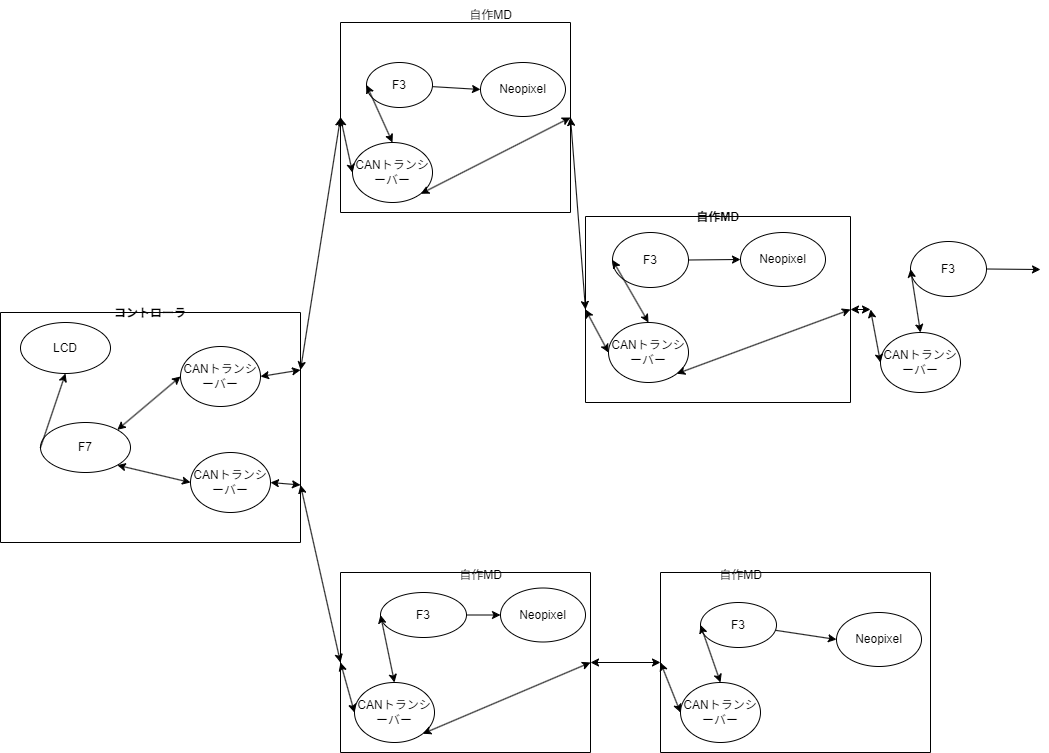

The diagram above was exported from draw.io. Its source (the exported page's mxGraphModel, read from the mxfile embedded in the PNG):
<mxGraphModel dx="496" dy="467" grid="1" gridSize="10" guides="1" tooltips="1" connect="1" arrows="1" fold="1" page="1" pageScale="1" pageWidth="1169" pageHeight="827" math="0" shadow="0">
  <root>
    <mxCell id="0" />
    <mxCell id="1" parent="0" />
    <mxCell id="2" value="コントローラ" style="swimlane;startSize=0;" vertex="1" parent="1">
      <mxGeometry y="320" width="300" height="230" as="geometry">
        <mxRectangle x="30" y="320" width="110" height="30" as="alternateBounds" />
      </mxGeometry>
    </mxCell>
    <mxCell id="3" value="F7" style="ellipse;whiteSpace=wrap;html=1;" vertex="1" parent="2">
      <mxGeometry x="40" y="110" width="90" height="50" as="geometry" />
    </mxCell>
    <mxCell id="4" value="LCD" style="ellipse;whiteSpace=wrap;html=1;" vertex="1" parent="2">
      <mxGeometry x="20" y="10" width="90" height="51" as="geometry" />
    </mxCell>
    <mxCell id="5" value="CANトランシーバー" style="ellipse;whiteSpace=wrap;html=1;" vertex="1" parent="2">
      <mxGeometry x="180" y="34" width="80" height="60" as="geometry" />
    </mxCell>
    <mxCell id="6" value="" style="endArrow=classic;startArrow=classic;html=1;entryX=1;entryY=0.25;entryDx=0;entryDy=0;exitX=1;exitY=0.5;exitDx=0;exitDy=0;" edge="1" parent="2" source="5" target="2">
      <mxGeometry width="50" height="50" relative="1" as="geometry">
        <mxPoint x="230" y="160" as="sourcePoint" />
        <mxPoint x="280" y="110" as="targetPoint" />
      </mxGeometry>
    </mxCell>
    <mxCell id="7" value="" style="endArrow=classic;startArrow=classic;html=1;exitX=1;exitY=0;exitDx=0;exitDy=0;entryX=0;entryY=0.5;entryDx=0;entryDy=0;" edge="1" parent="2" source="3" target="5">
      <mxGeometry width="50" height="50" relative="1" as="geometry">
        <mxPoint x="155" y="80" as="sourcePoint" />
        <mxPoint x="205" y="30" as="targetPoint" />
      </mxGeometry>
    </mxCell>
    <mxCell id="8" value="" style="endArrow=classic;html=1;exitX=0;exitY=0.5;exitDx=0;exitDy=0;entryX=0.5;entryY=1;entryDx=0;entryDy=0;" edge="1" parent="2" source="3" target="4">
      <mxGeometry width="50" height="50" relative="1" as="geometry">
        <mxPoint x="400" y="90" as="sourcePoint" />
        <mxPoint x="450" y="40" as="targetPoint" />
      </mxGeometry>
    </mxCell>
    <mxCell id="9" value="CANトランシーバー" style="ellipse;whiteSpace=wrap;html=1;" vertex="1" parent="2">
      <mxGeometry x="190" y="140" width="80" height="60" as="geometry" />
    </mxCell>
    <mxCell id="10" value="" style="endArrow=classic;startArrow=classic;html=1;exitX=1;exitY=1;exitDx=0;exitDy=0;entryX=0;entryY=0.5;entryDx=0;entryDy=0;" edge="1" parent="2" source="3" target="9">
      <mxGeometry width="50" height="50" relative="1" as="geometry">
        <mxPoint x="130" y="204" as="sourcePoint" />
        <mxPoint x="205" y="99" as="targetPoint" />
      </mxGeometry>
    </mxCell>
    <mxCell id="11" value="" style="endArrow=classic;startArrow=classic;html=1;entryX=1;entryY=0.75;entryDx=0;entryDy=0;exitX=1;exitY=0.5;exitDx=0;exitDy=0;" edge="1" parent="2" source="9" target="2">
      <mxGeometry width="50" height="50" relative="1" as="geometry">
        <mxPoint x="150" y="110" as="sourcePoint" />
        <mxPoint x="200" y="60" as="targetPoint" />
      </mxGeometry>
    </mxCell>
    <mxCell id="12" value="" style="swimlane;startSize=0;" vertex="1" parent="1">
      <mxGeometry x="340" y="30" width="230" height="190" as="geometry" />
    </mxCell>
    <mxCell id="13" style="edgeStyle=none;html=1;entryX=0;entryY=0.5;entryDx=0;entryDy=0;" edge="1" parent="12" source="14" target="19">
      <mxGeometry relative="1" as="geometry" />
    </mxCell>
    <mxCell id="14" value="F3" style="ellipse;whiteSpace=wrap;html=1;" vertex="1" parent="12">
      <mxGeometry x="26" y="40" width="66" height="45" as="geometry" />
    </mxCell>
    <mxCell id="15" value="CANトランシーバー" style="ellipse;whiteSpace=wrap;html=1;" vertex="1" parent="12">
      <mxGeometry x="12" y="120" width="80" height="60" as="geometry" />
    </mxCell>
    <mxCell id="16" value="" style="endArrow=classic;startArrow=classic;html=1;entryX=0;entryY=0.5;entryDx=0;entryDy=0;exitX=0;exitY=0.5;exitDx=0;exitDy=0;" edge="1" parent="12" source="12" target="15">
      <mxGeometry width="50" height="50" relative="1" as="geometry">
        <mxPoint x="16" y="300" as="sourcePoint" />
        <mxPoint x="66" y="250" as="targetPoint" />
      </mxGeometry>
    </mxCell>
    <mxCell id="17" value="" style="endArrow=classic;startArrow=classic;html=1;entryX=0;entryY=0.5;entryDx=0;entryDy=0;exitX=0.5;exitY=0;exitDx=0;exitDy=0;" edge="1" parent="12" source="15" target="14">
      <mxGeometry width="50" height="50" relative="1" as="geometry">
        <mxPoint x="66" y="210" as="sourcePoint" />
        <mxPoint x="116" y="160" as="targetPoint" />
      </mxGeometry>
    </mxCell>
    <mxCell id="18" value="" style="endArrow=classic;startArrow=classic;html=1;exitX=1;exitY=1;exitDx=0;exitDy=0;entryX=1;entryY=0.5;entryDx=0;entryDy=0;" edge="1" parent="12" source="15" target="12">
      <mxGeometry width="50" height="50" relative="1" as="geometry">
        <mxPoint x="166" y="110" as="sourcePoint" />
        <mxPoint x="216" y="60" as="targetPoint" />
      </mxGeometry>
    </mxCell>
    <mxCell id="19" value="Neopixel" style="ellipse;whiteSpace=wrap;html=1;" vertex="1" parent="12">
      <mxGeometry x="140" y="40" width="85" height="54" as="geometry" />
    </mxCell>
    <mxCell id="20" value="" style="swimlane;startSize=0;" vertex="1" parent="1">
      <mxGeometry x="340" y="580" width="250" height="180" as="geometry" />
    </mxCell>
    <mxCell id="21" style="edgeStyle=none;html=1;exitX=1;exitY=0.5;exitDx=0;exitDy=0;entryX=0;entryY=0.5;entryDx=0;entryDy=0;" edge="1" parent="20" source="22" target="27">
      <mxGeometry relative="1" as="geometry" />
    </mxCell>
    <mxCell id="22" value="F3" style="ellipse;whiteSpace=wrap;html=1;" vertex="1" parent="20">
      <mxGeometry x="40" y="20" width="86" height="45" as="geometry" />
    </mxCell>
    <mxCell id="23" value="CANトランシーバー" style="ellipse;whiteSpace=wrap;html=1;" vertex="1" parent="20">
      <mxGeometry x="14" y="110" width="80" height="60" as="geometry" />
    </mxCell>
    <mxCell id="24" value="" style="endArrow=classic;startArrow=classic;html=1;exitX=0;exitY=0.5;exitDx=0;exitDy=0;entryX=0;entryY=0.5;entryDx=0;entryDy=0;" edge="1" parent="20" source="20" target="23">
      <mxGeometry width="50" height="50" relative="1" as="geometry">
        <mxPoint x="120" y="160" as="sourcePoint" />
        <mxPoint x="170" y="110" as="targetPoint" />
      </mxGeometry>
    </mxCell>
    <mxCell id="25" value="" style="endArrow=classic;startArrow=classic;html=1;entryX=0;entryY=0.5;entryDx=0;entryDy=0;exitX=0.5;exitY=0;exitDx=0;exitDy=0;" edge="1" parent="20" source="23" target="22">
      <mxGeometry width="50" height="50" relative="1" as="geometry">
        <mxPoint x="120" y="160" as="sourcePoint" />
        <mxPoint x="170" y="110" as="targetPoint" />
      </mxGeometry>
    </mxCell>
    <mxCell id="26" value="" style="endArrow=classic;startArrow=classic;html=1;entryX=1;entryY=0.5;entryDx=0;entryDy=0;exitX=1;exitY=1;exitDx=0;exitDy=0;" edge="1" parent="20" source="23" target="20">
      <mxGeometry width="50" height="50" relative="1" as="geometry">
        <mxPoint x="110" y="160" as="sourcePoint" />
        <mxPoint x="160" y="110" as="targetPoint" />
      </mxGeometry>
    </mxCell>
    <mxCell id="27" value="Neopixel" style="ellipse;whiteSpace=wrap;html=1;" vertex="1" parent="20">
      <mxGeometry x="160" y="15.5" width="85" height="54" as="geometry" />
    </mxCell>
    <mxCell id="28" value="" style="swimlane;startSize=0;" vertex="1" parent="1">
      <mxGeometry x="660" y="580" width="270" height="180" as="geometry" />
    </mxCell>
    <mxCell id="29" style="edgeStyle=none;html=1;entryX=0;entryY=0.5;entryDx=0;entryDy=0;" edge="1" parent="28" source="30" target="34">
      <mxGeometry relative="1" as="geometry" />
    </mxCell>
    <mxCell id="30" value="F3" style="ellipse;whiteSpace=wrap;html=1;" vertex="1" parent="28">
      <mxGeometry x="40" y="30" width="76" height="45" as="geometry" />
    </mxCell>
    <mxCell id="31" value="CANトランシーバー" style="ellipse;whiteSpace=wrap;html=1;" vertex="1" parent="28">
      <mxGeometry x="20" y="110" width="80" height="60" as="geometry" />
    </mxCell>
    <mxCell id="32" value="" style="endArrow=classic;startArrow=classic;html=1;entryX=0;entryY=0.5;entryDx=0;entryDy=0;exitX=0.5;exitY=0;exitDx=0;exitDy=0;" edge="1" parent="28" source="31" target="30">
      <mxGeometry width="50" height="50" relative="1" as="geometry">
        <mxPoint x="10" y="160" as="sourcePoint" />
        <mxPoint x="60" y="110" as="targetPoint" />
      </mxGeometry>
    </mxCell>
    <mxCell id="33" value="" style="endArrow=classic;startArrow=classic;html=1;exitX=0;exitY=0.5;exitDx=0;exitDy=0;entryX=0;entryY=0.5;entryDx=0;entryDy=0;" edge="1" parent="28" source="28" target="31">
      <mxGeometry width="50" height="50" relative="1" as="geometry">
        <mxPoint x="10" y="160" as="sourcePoint" />
        <mxPoint x="60" y="110" as="targetPoint" />
      </mxGeometry>
    </mxCell>
    <mxCell id="34" value="Neopixel" style="ellipse;whiteSpace=wrap;html=1;" vertex="1" parent="28">
      <mxGeometry x="176" y="40" width="85" height="54" as="geometry" />
    </mxCell>
    <mxCell id="35" value="自作MD" style="swimlane;startSize=0;" vertex="1" parent="1">
      <mxGeometry x="585" y="224" width="265" height="186" as="geometry" />
    </mxCell>
    <mxCell id="36" style="edgeStyle=none;html=1;exitX=1;exitY=0.5;exitDx=0;exitDy=0;entryX=0;entryY=0.5;entryDx=0;entryDy=0;" edge="1" parent="35" source="37" target="42">
      <mxGeometry relative="1" as="geometry" />
    </mxCell>
    <mxCell id="37" value="F3" style="ellipse;whiteSpace=wrap;html=1;" vertex="1" parent="35">
      <mxGeometry x="27" y="16" width="76" height="55" as="geometry" />
    </mxCell>
    <mxCell id="38" value="CANトランシーバー" style="ellipse;whiteSpace=wrap;html=1;" vertex="1" parent="35">
      <mxGeometry x="23" y="106" width="80" height="60" as="geometry" />
    </mxCell>
    <mxCell id="39" value="" style="endArrow=classic;startArrow=classic;html=1;entryX=0;entryY=0.5;entryDx=0;entryDy=0;exitX=0;exitY=0.5;exitDx=0;exitDy=0;" edge="1" parent="35" source="35" target="38">
      <mxGeometry width="50" height="50" relative="1" as="geometry">
        <mxPoint x="-180" y="180" as="sourcePoint" />
        <mxPoint x="-130" y="130" as="targetPoint" />
      </mxGeometry>
    </mxCell>
    <mxCell id="40" value="" style="endArrow=classic;startArrow=classic;html=1;entryX=0;entryY=0.5;entryDx=0;entryDy=0;exitX=0.5;exitY=0;exitDx=0;exitDy=0;" edge="1" parent="35" source="38" target="37">
      <mxGeometry width="50" height="50" relative="1" as="geometry">
        <mxPoint x="-80" y="180" as="sourcePoint" />
        <mxPoint x="-30" y="130" as="targetPoint" />
      </mxGeometry>
    </mxCell>
    <mxCell id="41" value="" style="endArrow=classic;startArrow=classic;html=1;exitX=1;exitY=1;exitDx=0;exitDy=0;entryX=1;entryY=0.5;entryDx=0;entryDy=0;" edge="1" parent="35" source="38" target="35">
      <mxGeometry width="50" height="50" relative="1" as="geometry">
        <mxPoint x="150" y="110" as="sourcePoint" />
        <mxPoint x="200" y="60" as="targetPoint" />
      </mxGeometry>
    </mxCell>
    <mxCell id="42" value="Neopixel" style="ellipse;whiteSpace=wrap;html=1;" vertex="1" parent="35">
      <mxGeometry x="155" y="16" width="85" height="54" as="geometry" />
    </mxCell>
    <mxCell id="43" value="" style="endArrow=classic;startArrow=classic;html=1;entryX=0;entryY=0.5;entryDx=0;entryDy=0;exitX=1;exitY=0.25;exitDx=0;exitDy=0;" edge="1" parent="1" source="2" target="12">
      <mxGeometry width="50" height="50" relative="1" as="geometry">
        <mxPoint x="330" y="180" as="sourcePoint" />
        <mxPoint x="380" y="130" as="targetPoint" />
      </mxGeometry>
    </mxCell>
    <mxCell id="44" value="" style="endArrow=classic;startArrow=classic;html=1;entryX=0;entryY=0.5;entryDx=0;entryDy=0;exitX=1;exitY=0.75;exitDx=0;exitDy=0;" edge="1" parent="1" source="2" target="20">
      <mxGeometry width="50" height="50" relative="1" as="geometry">
        <mxPoint x="280" y="665" as="sourcePoint" />
        <mxPoint x="330" y="615" as="targetPoint" />
      </mxGeometry>
    </mxCell>
    <mxCell id="45" value="" style="endArrow=classic;startArrow=classic;html=1;entryX=0;entryY=0.5;entryDx=0;entryDy=0;exitX=1;exitY=0.5;exitDx=0;exitDy=0;" edge="1" parent="1" source="35">
      <mxGeometry width="50" height="50" relative="1" as="geometry">
        <mxPoint x="800" y="280" as="sourcePoint" />
        <mxPoint x="870" y="317" as="targetPoint" />
      </mxGeometry>
    </mxCell>
    <mxCell id="46" value="" style="endArrow=classic;startArrow=classic;html=1;entryX=0;entryY=0.5;entryDx=0;entryDy=0;exitX=1;exitY=0.5;exitDx=0;exitDy=0;" edge="1" parent="1" source="12" target="35">
      <mxGeometry width="50" height="50" relative="1" as="geometry">
        <mxPoint x="610" y="260" as="sourcePoint" />
        <mxPoint x="660" y="210" as="targetPoint" />
      </mxGeometry>
    </mxCell>
    <mxCell id="47" value="" style="endArrow=classic;startArrow=classic;html=1;exitX=1;exitY=0.5;exitDx=0;exitDy=0;entryX=0;entryY=0.5;entryDx=0;entryDy=0;" edge="1" parent="1" source="20" target="28">
      <mxGeometry width="50" height="50" relative="1" as="geometry">
        <mxPoint x="600" y="530" as="sourcePoint" />
        <mxPoint x="650" y="480" as="targetPoint" />
      </mxGeometry>
    </mxCell>
    <mxCell id="48" value="自作MD" style="text;html=1;align=center;verticalAlign=middle;resizable=0;points=[];autosize=1;strokeColor=none;fillColor=none;" vertex="1" parent="1">
      <mxGeometry x="445" y="568" width="70" height="30" as="geometry" />
    </mxCell>
    <mxCell id="49" value="自作MD" style="text;html=1;align=center;verticalAlign=middle;resizable=0;points=[];autosize=1;strokeColor=none;fillColor=none;" vertex="1" parent="1">
      <mxGeometry x="705" y="568" width="70" height="30" as="geometry" />
    </mxCell>
    <mxCell id="50" value="自作MD" style="text;html=1;align=center;verticalAlign=middle;resizable=0;points=[];autosize=1;strokeColor=none;fillColor=none;" vertex="1" parent="1">
      <mxGeometry x="455" y="8" width="70" height="30" as="geometry" />
    </mxCell>
    <mxCell id="51" style="edgeStyle=none;html=1;entryX=0;entryY=0.5;entryDx=0;entryDy=0;" edge="1" parent="1" source="52">
      <mxGeometry relative="1" as="geometry">
        <mxPoint x="1040" y="277" as="targetPoint" />
      </mxGeometry>
    </mxCell>
    <mxCell id="52" value="F3" style="ellipse;whiteSpace=wrap;html=1;" vertex="1" parent="1">
      <mxGeometry x="910" y="249" width="76" height="55" as="geometry" />
    </mxCell>
    <mxCell id="53" value="CANトランシーバー" style="ellipse;whiteSpace=wrap;html=1;" vertex="1" parent="1">
      <mxGeometry x="880" y="340" width="80" height="60" as="geometry" />
    </mxCell>
    <mxCell id="54" value="" style="endArrow=classic;startArrow=classic;html=1;entryX=0;entryY=0.5;entryDx=0;entryDy=0;exitX=0;exitY=0.5;exitDx=0;exitDy=0;" edge="1" parent="1" target="53">
      <mxGeometry width="50" height="50" relative="1" as="geometry">
        <mxPoint x="870" y="317" as="sourcePoint" />
        <mxPoint x="890" y="354" as="targetPoint" />
      </mxGeometry>
    </mxCell>
    <mxCell id="55" value="" style="endArrow=classic;startArrow=classic;html=1;entryX=0;entryY=0.5;entryDx=0;entryDy=0;exitX=0.5;exitY=0;exitDx=0;exitDy=0;" edge="1" parent="1" source="53" target="52">
      <mxGeometry width="50" height="50" relative="1" as="geometry">
        <mxPoint x="840" y="404" as="sourcePoint" />
        <mxPoint x="890" y="354" as="targetPoint" />
      </mxGeometry>
    </mxCell>
  </root>
</mxGraphModel>